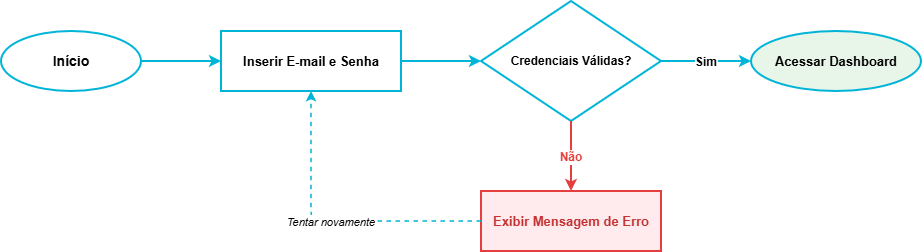

The diagram above was exported from draw.io. Its source (the exported page's mxGraphModel, read from the mxfile embedded in the PNG):
<mxGraphModel dx="1030" dy="562" grid="1" gridSize="10" guides="1" tooltips="1" connect="1" arrows="1" fold="1" page="1" pageScale="1" pageWidth="827" pageHeight="1169" math="0" shadow="0">
  <root>
    <mxCell id="0" />
    <mxCell id="1" parent="0" />
    <mxCell id="jPOW5cEJu81t63_DlzpJ-1" parent="1" style="ellipse;whiteSpace=wrap;html=1;fillColor=#ffffff;strokeColor=#00B4D8;strokeWidth=2;fontStyle=1;fontSize=14;" value="Início" vertex="1">
      <mxGeometry height="60" width="140" x="80" y="240" as="geometry" />
    </mxCell>
    <mxCell id="jPOW5cEJu81t63_DlzpJ-2" parent="1" style="rounded=0;whiteSpace=wrap;html=1;fillColor=#ffffff;strokeColor=#00B4D8;strokeWidth=2;fontStyle=1;fontSize=13;" value="Inserir E-mail e Senha" vertex="1">
      <mxGeometry height="60" width="180" x="300" y="240" as="geometry" />
    </mxCell>
    <mxCell id="jPOW5cEJu81t63_DlzpJ-3" parent="1" style="rhombus;whiteSpace=wrap;html=1;fillColor=#ffffff;strokeColor=#00B4D8;strokeWidth=2;fontStyle=1;fontSize=12;" value="Credenciais Válidas?" vertex="1">
      <mxGeometry height="120" width="180" x="560" y="210" as="geometry" />
    </mxCell>
    <mxCell id="jPOW5cEJu81t63_DlzpJ-4" parent="1" style="ellipse;whiteSpace=wrap;html=1;fillColor=#E8F5E9;strokeColor=#00B4D8;strokeWidth=2;fontStyle=1;fontSize=13;" value="Acessar Dashboard" vertex="1">
      <mxGeometry height="60" width="170" x="830" y="240" as="geometry" />
    </mxCell>
    <mxCell id="jPOW5cEJu81t63_DlzpJ-5" parent="1" style="rounded=0;whiteSpace=wrap;html=1;fillColor=#FFEBEE;strokeColor=#E53E3E;strokeWidth=2;fontStyle=1;fontSize=13;fontColor=#C53030;" value="Exibir Mensagem de Erro" vertex="1">
      <mxGeometry height="60" width="180" x="560" y="400" as="geometry" />
    </mxCell>
    <mxCell id="jPOW5cEJu81t63_DlzpJ-6" edge="1" parent="1" source="jPOW5cEJu81t63_DlzpJ-1" style="edgeStyle=orthogonalEdgeStyle;strokeColor=#00B4D8;strokeWidth=2;" target="jPOW5cEJu81t63_DlzpJ-2">
      <mxGeometry relative="1" as="geometry" />
    </mxCell>
    <mxCell id="jPOW5cEJu81t63_DlzpJ-7" edge="1" parent="1" source="jPOW5cEJu81t63_DlzpJ-2" style="edgeStyle=orthogonalEdgeStyle;strokeColor=#00B4D8;strokeWidth=2;" target="jPOW5cEJu81t63_DlzpJ-3">
      <mxGeometry relative="1" as="geometry" />
    </mxCell>
    <mxCell id="jPOW5cEJu81t63_DlzpJ-8" edge="1" parent="1" source="jPOW5cEJu81t63_DlzpJ-3" style="edgeStyle=orthogonalEdgeStyle;strokeColor=#00B4D8;strokeWidth=2;fontStyle=1;fontSize=12;" target="jPOW5cEJu81t63_DlzpJ-4" value="Sim">
      <mxGeometry relative="1" as="geometry" />
    </mxCell>
    <mxCell id="jPOW5cEJu81t63_DlzpJ-9" edge="1" parent="1" source="jPOW5cEJu81t63_DlzpJ-3" style="edgeStyle=orthogonalEdgeStyle;strokeColor=#E53E3E;strokeWidth=2;fontStyle=1;fontSize=12;fontColor=#E53E3E;" target="jPOW5cEJu81t63_DlzpJ-5" value="Não">
      <mxGeometry relative="1" as="geometry" />
    </mxCell>
    <mxCell id="jPOW5cEJu81t63_DlzpJ-10" edge="1" parent="1" source="jPOW5cEJu81t63_DlzpJ-5" style="edgeStyle=orthogonalEdgeStyle;strokeColor=#00B4D8;strokeWidth=1.5;dashed=1;fontStyle=2;fontSize=11;" target="jPOW5cEJu81t63_DlzpJ-2" value="Tentar novamente">
      <mxGeometry relative="1" as="geometry">
        <Array as="points">
          <mxPoint x="390" y="430" />
          <mxPoint x="390" y="270" />
        </Array>
      </mxGeometry>
    </mxCell>
  </root>
</mxGraphModel>